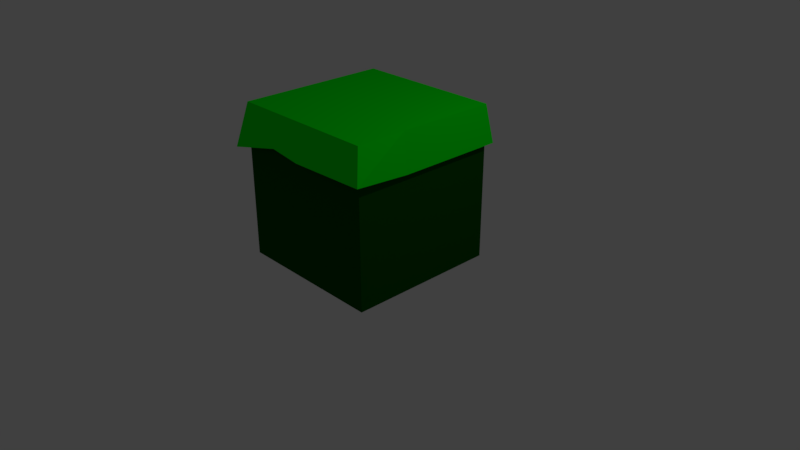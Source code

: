 # Source: Slime_Cube.blend  (saved by Blender 2.79.0; exported with 4.5.12 LTS)
import bpy
from mathutils import Matrix  # noqa: F401  (used for matrix-valued properties, if any)

bpy.ops.wm.read_factory_settings(use_empty=True)
scene = bpy.context.scene
scene.name = 'Scene'

# ---- collections
col_collection_1 = bpy.data.collections.new('Collection 1'); scene.collection.children.link(col_collection_1)

# ---- materials (node trees are filled in below, after node groups)
mat_material = bpy.data.materials.new('Material')
mat_material.alpha_threshold = 0.0
mat_material.use_transparent_shadow = False
mat_material.diffuse_color = (0.0, 1.0, 0.005687, 1.0)
mat_material.roughness = 0.5
mat_green = bpy.data.materials.new('Green')
mat_green.alpha_threshold = 0.0
mat_green.use_transparent_shadow = False
mat_green.diffuse_color = (0.001937, 0.08353, 0.0, 1.0)
mat_green.roughness = 0.5
mat_green.line_color = (0.0, 0.0, 0.0, 1.0)

# ---- material node trees

# ---- world
world_world = bpy.data.worlds.new('World'); scene.world = world_world
world_world.color = (0.05088, 0.05088, 0.05088)
world_world.use_sun_shadow = False
world_world.sun_shadow_jitter_overblur = 0.0
world_world.cycles.sampling_method = 'MANUAL'

# ---- cameras
cam_camera = bpy.data.cameras.new('Camera')
cam_camera.clip_end = 100.0
cam_camera.lens = 35.0
cam_camera.sensor_width = 32.0
cam_camera.sensor_height = 18.0
cam_camera.ortho_scale = 7.314
cam_camera.dof.focus_distance = 0.0
cam_camera.dof.aperture_fstop = 128.0

# ---- lights
light_lamp = bpy.data.lights.new('Lamp', 'POINT')
light_lamp.transmission_factor = 0.0
light_lamp.cutoff_distance = 30.0
light_lamp.energy = 100.0
light_lamp.shadow_buffer_clip_start = 1.001
light_lamp.shadow_soft_size = 0.1
light_lamp.shadow_maximum_resolution = 0.006
light_lamp.use_absolute_resolution = True

# ---- meshes
me_plane = bpy.data.meshes.new('Plane')
me_plane.from_pydata([(-1.0, -1.0, 0.0), (1.0, -1.0, 0.0), (-1.0, 1.0, 0.0), (1.0, 1.0, 0.0), (-0.3333, -1.0, 0.0), (0.3333, -1.0, 0.0), (0.3333, 1.0, 0.0), (-0.3333, 1.0, 0.0), (-1.0, 0.3333, 0.0), (-1.0, -0.3333, 0.0), (1.0, -0.3333, 0.0), (1.0, 0.3333, 0.0), (-0.3333, -0.3333, 0.0), (-0.3333, 0.3333, 0.0), (0.3333, -0.3333, 0.0), (0.3333, 0.3333, 0.0), (-1.208, -1.071, -0.6143), (1.118, -1.122, -0.4167), (-1.071, 1.071, -0.4927), (1.071, 1.071, -0.4927), (-0.428, -1.071, -0.4217), (-0.002801, -1.071, -0.4775), (0.3571, 1.071, -0.4927), (-0.3571, 1.071, -0.4927), (-1.071, 0.3571, -0.4927), (-1.071, -0.3571, -0.4927), (1.071, -0.3571, -0.4927), (1.071, 0.3571, -0.4927)], [], [(15, 11, 3, 6), (8, 13, 7, 2), (13, 15, 6, 7), (4, 5, 14, 12), (12, 14, 15, 13), (0, 4, 12, 9), (9, 12, 13, 8), (5, 1, 10, 14), (14, 10, 11, 15), (5, 4, 20, 21), (10, 1, 17, 26), (3, 11, 27, 19), (6, 3, 19, 22), (11, 10, 26, 27), (2, 7, 23, 18), (8, 2, 18, 24), (0, 9, 25, 16), (7, 6, 22, 23), (4, 0, 16, 20), (9, 8, 24, 25), (1, 5, 21, 17)])
me_plane.materials.append(mat_material)
me_plane.use_remesh_preserve_volume = False
me_plane.use_remesh_preserve_attributes = False
me_plane.use_mirror_vertex_groups = False
me_plane.update()
me_cube = bpy.data.meshes.new('Cube')
me_cube.from_pydata([(1.0, 1.0, -1.0), (1.0, -1.0, -1.0), (-1.0, -1.0, -1.0), (-1.0, 1.0, -1.0), (1.0, 1.0, 1.0), (1.0, -1.0, 1.0), (-1.0, -1.0, 1.0), (-1.0, 1.0, 1.0)], [], [(0, 1, 2, 3), (4, 7, 6, 5), (0, 4, 5, 1), (1, 5, 6, 2), (2, 6, 7, 3), (4, 0, 3, 7)])
me_cube.materials.append(mat_green)
me_cube.use_remesh_preserve_volume = False
me_cube.use_remesh_preserve_attributes = False
me_cube.use_mirror_vertex_groups = False
me_cube.update()

# ---- objects
ob_plane = bpy.data.objects.new('Plane', me_plane)
ob_slime_cube = bpy.data.objects.new('Slime Cube', me_cube)
ob_lamp = bpy.data.objects.new('Lamp', light_lamp)
ob_camera = bpy.data.objects.new('Camera', cam_camera)

# ---- transforms, parenting, visibility, modifiers, constraints
ob_plane.location = (0.0, 0.0, 2.031)
ob_plane.lineart.crease_threshold = 0.0
ob_slime_cube.location = (0.0, 0.0, 1.0)
ob_slime_cube.lock_rotations_4d = False
ob_slime_cube.empty_display_type = 'ARROWS'
ob_slime_cube.lineart.crease_threshold = 0.0
ob_lamp.location = (4.076, 1.005, 5.904)
ob_lamp.rotation_euler = (0.6503, 0.05522, 1.866)
ob_lamp.lock_rotations_4d = False
ob_lamp.empty_display_type = 'ARROWS'
ob_lamp.color = (0.0, 0.0, 0.0, 0.0)
ob_lamp.lineart.crease_threshold = 0.0
ob_camera.location = (7.481, -6.508, 5.344)
ob_camera.rotation_euler = (1.109, 0.0, 0.8149)
ob_camera.lock_rotations_4d = False
ob_camera.empty_display_type = 'ARROWS'
ob_camera.color = (0.0, 0.0, 0.0, 0.0)
ob_camera.display_type = 'WIRE'
ob_camera.lineart.crease_threshold = 0.0

# ---- collection membership
col_collection_1.objects.link(ob_plane)
col_collection_1.objects.link(ob_slime_cube)
col_collection_1.objects.link(ob_lamp)
col_collection_1.objects.link(ob_camera)

# ---- scene / render settings (as saved in the file)
scene.camera = ob_camera
scene.frame_start = 1; scene.frame_end = 250; scene.frame_set(1)
scene.render.engine = 'BLENDER_EEVEE_NEXT'
scene.render.resolution_percentage = 50
scene.render.dither_intensity = 0.0
scene.cycles.use_denoising = False
scene.cycles.samples = 128
scene.cycles.sampling_pattern = 'TABULATED_SOBOL'
scene.cycles.use_adaptive_sampling = False
scene.cycles.use_light_tree = False
scene.cycles.blur_glossy = 0.0
scene.cycles.sample_clamp_indirect = 0.0
scene.view_settings.view_transform = 'Standard'
bpy.context.view_layer.update()
